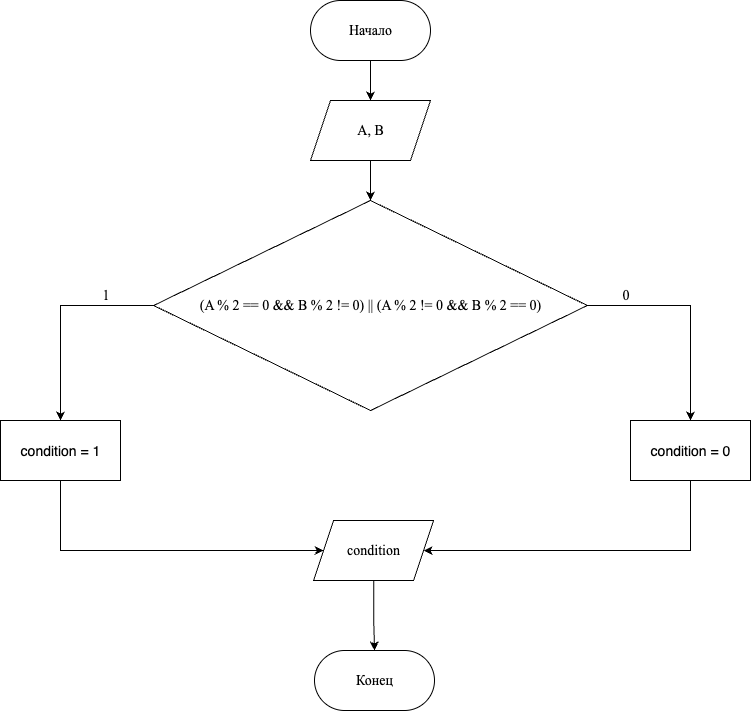

The diagram above was exported from draw.io. Its source (the exported page's mxGraphModel, read from the mxfile embedded in the PNG):
<mxGraphModel dx="1240" dy="666" grid="1" gridSize="10" guides="1" tooltips="1" connect="1" arrows="1" fold="1" page="1" pageScale="1" pageWidth="827" pageHeight="1169" math="0" shadow="0">
  <root>
    <mxCell id="0" />
    <mxCell id="1" parent="0" />
    <mxCell id="WC71KHNGJgFV1a5n-FVV-1" style="edgeStyle=orthogonalEdgeStyle;rounded=0;orthogonalLoop=1;jettySize=auto;html=1;" edge="1" parent="1" source="ROuKOk2gc2aI3sqKB7Jh-1" target="WC71KHNGJgFV1a5n-FVV-2">
      <mxGeometry relative="1" as="geometry">
        <mxPoint x="410" y="230" as="targetPoint" />
      </mxGeometry>
    </mxCell>
    <mxCell id="ROuKOk2gc2aI3sqKB7Jh-1" value="&lt;font style=&quot;font-size: 14px;&quot; face=&quot;Times New Roman&quot;&gt;Начало&lt;/font&gt;" style="rounded=1;whiteSpace=wrap;html=1;arcSize=50;" parent="1" vertex="1">
      <mxGeometry x="350" y="100" width="120" height="60" as="geometry" />
    </mxCell>
    <mxCell id="WC71KHNGJgFV1a5n-FVV-3" style="edgeStyle=orthogonalEdgeStyle;rounded=0;orthogonalLoop=1;jettySize=auto;html=1;" edge="1" parent="1" source="WC71KHNGJgFV1a5n-FVV-2" target="WC71KHNGJgFV1a5n-FVV-4">
      <mxGeometry relative="1" as="geometry">
        <mxPoint x="410" y="330" as="targetPoint" />
      </mxGeometry>
    </mxCell>
    <mxCell id="WC71KHNGJgFV1a5n-FVV-2" value="&lt;font style=&quot;font-size: 14px;&quot; face=&quot;Times New Roman&quot;&gt;A, B&lt;/font&gt;" style="shape=parallelogram;perimeter=parallelogramPerimeter;whiteSpace=wrap;html=1;fixedSize=1;" vertex="1" parent="1">
      <mxGeometry x="350" y="200" width="120" height="60" as="geometry" />
    </mxCell>
    <mxCell id="WC71KHNGJgFV1a5n-FVV-5" style="edgeStyle=orthogonalEdgeStyle;rounded=0;orthogonalLoop=1;jettySize=auto;html=1;" edge="1" parent="1" source="WC71KHNGJgFV1a5n-FVV-4" target="WC71KHNGJgFV1a5n-FVV-11">
      <mxGeometry relative="1" as="geometry">
        <mxPoint x="740" y="590" as="targetPoint" />
      </mxGeometry>
    </mxCell>
    <mxCell id="WC71KHNGJgFV1a5n-FVV-7" style="edgeStyle=orthogonalEdgeStyle;rounded=0;orthogonalLoop=1;jettySize=auto;html=1;" edge="1" parent="1" source="WC71KHNGJgFV1a5n-FVV-4" target="WC71KHNGJgFV1a5n-FVV-10">
      <mxGeometry relative="1" as="geometry">
        <mxPoint x="50" y="590" as="targetPoint" />
      </mxGeometry>
    </mxCell>
    <mxCell id="WC71KHNGJgFV1a5n-FVV-4" value="&lt;font style=&quot;font-size: 14px;&quot; face=&quot;Times New Roman&quot;&gt;(A % 2 == 0 &amp;amp;&amp;amp; B % 2 != 0) || (A % 2 != 0 &amp;amp;&amp;amp; B % 2 == 0)&lt;/font&gt;" style="rhombus;whiteSpace=wrap;html=1;" vertex="1" parent="1">
      <mxGeometry x="193.12" y="300" width="433.75" height="210" as="geometry" />
    </mxCell>
    <mxCell id="WC71KHNGJgFV1a5n-FVV-6" value="&lt;font style=&quot;font-size: 14px;&quot; face=&quot;Times New Roman&quot;&gt;0&lt;/font&gt;" style="text;html=1;align=center;verticalAlign=middle;resizable=0;points=[];autosize=1;strokeColor=none;fillColor=none;" vertex="1" parent="1">
      <mxGeometry x="650" y="380" width="30" height="30" as="geometry" />
    </mxCell>
    <mxCell id="WC71KHNGJgFV1a5n-FVV-8" value="&lt;font style=&quot;font-size: 14px;&quot; face=&quot;Times New Roman&quot;&gt;1&lt;/font&gt;" style="text;html=1;align=center;verticalAlign=middle;resizable=0;points=[];autosize=1;strokeColor=none;fillColor=none;" vertex="1" parent="1">
      <mxGeometry x="130" y="380" width="30" height="30" as="geometry" />
    </mxCell>
    <mxCell id="WC71KHNGJgFV1a5n-FVV-14" style="edgeStyle=orthogonalEdgeStyle;rounded=0;orthogonalLoop=1;jettySize=auto;html=1;entryX=0;entryY=0.5;entryDx=0;entryDy=0;" edge="1" parent="1" source="WC71KHNGJgFV1a5n-FVV-10" target="WC71KHNGJgFV1a5n-FVV-13">
      <mxGeometry relative="1" as="geometry">
        <mxPoint x="40" y="710" as="targetPoint" />
        <Array as="points">
          <mxPoint x="100" y="650" />
        </Array>
      </mxGeometry>
    </mxCell>
    <mxCell id="WC71KHNGJgFV1a5n-FVV-10" value="&lt;font style=&quot;font-size: 14px;&quot;&gt;condition = 1&lt;/font&gt;" style="rounded=0;whiteSpace=wrap;html=1;" vertex="1" parent="1">
      <mxGeometry x="40" y="520" width="120" height="60" as="geometry" />
    </mxCell>
    <mxCell id="WC71KHNGJgFV1a5n-FVV-12" style="edgeStyle=orthogonalEdgeStyle;rounded=0;orthogonalLoop=1;jettySize=auto;html=1;" edge="1" parent="1" source="WC71KHNGJgFV1a5n-FVV-11" target="WC71KHNGJgFV1a5n-FVV-13">
      <mxGeometry relative="1" as="geometry">
        <mxPoint x="810" y="730" as="targetPoint" />
        <Array as="points">
          <mxPoint x="730" y="650" />
        </Array>
      </mxGeometry>
    </mxCell>
    <mxCell id="WC71KHNGJgFV1a5n-FVV-11" value="&lt;font style=&quot;font-size: 14px;&quot;&gt;condition = 0&lt;/font&gt;" style="rounded=0;whiteSpace=wrap;html=1;" vertex="1" parent="1">
      <mxGeometry x="670" y="520" width="120" height="60" as="geometry" />
    </mxCell>
    <mxCell id="WC71KHNGJgFV1a5n-FVV-20" style="edgeStyle=orthogonalEdgeStyle;rounded=0;orthogonalLoop=1;jettySize=auto;html=1;entryX=0.5;entryY=0;entryDx=0;entryDy=0;" edge="1" parent="1" source="WC71KHNGJgFV1a5n-FVV-13" target="WC71KHNGJgFV1a5n-FVV-17">
      <mxGeometry relative="1" as="geometry" />
    </mxCell>
    <mxCell id="WC71KHNGJgFV1a5n-FVV-13" value="&lt;font style=&quot;font-size: 14px;&quot; face=&quot;Times New Roman&quot;&gt;condition&lt;/font&gt;" style="shape=parallelogram;perimeter=parallelogramPerimeter;whiteSpace=wrap;html=1;fixedSize=1;" vertex="1" parent="1">
      <mxGeometry x="353.13" y="620" width="120" height="60" as="geometry" />
    </mxCell>
    <mxCell id="WC71KHNGJgFV1a5n-FVV-17" value="&lt;font style=&quot;font-size: 14px;&quot; face=&quot;Times New Roman&quot;&gt;Конец&lt;/font&gt;" style="rounded=1;whiteSpace=wrap;html=1;arcSize=50;" vertex="1" parent="1">
      <mxGeometry x="354" y="750" width="120" height="60" as="geometry" />
    </mxCell>
  </root>
</mxGraphModel>